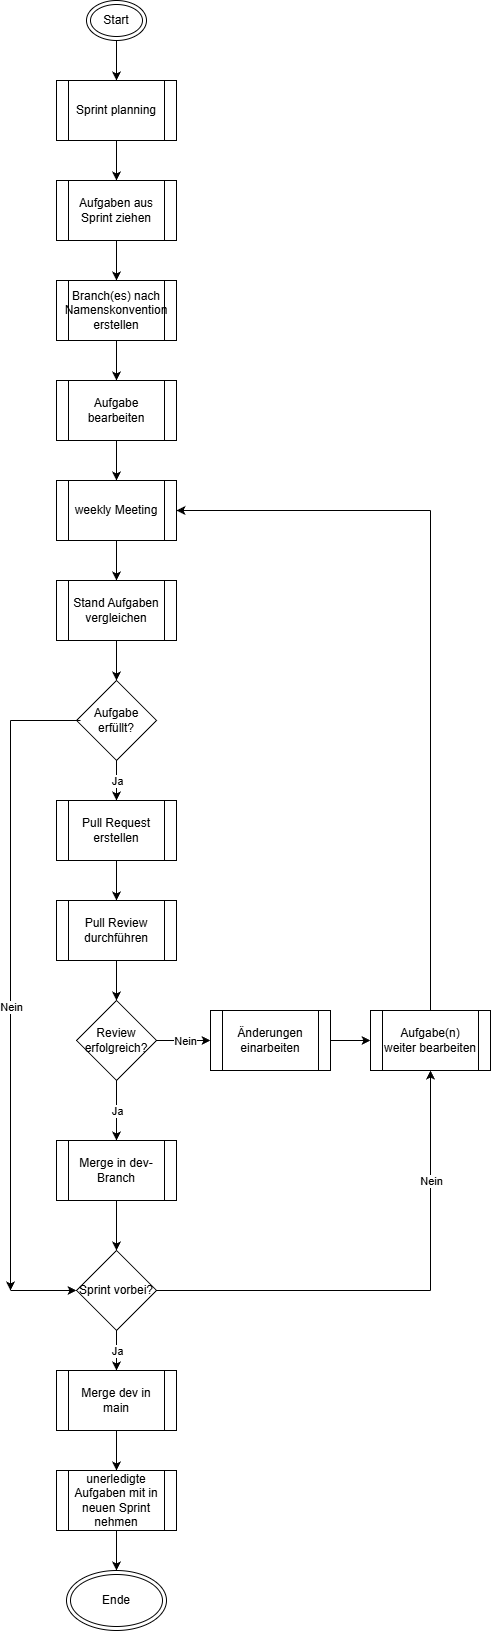

The diagram above was exported from draw.io. Its source (the exported page's mxGraphModel, read from the mxfile embedded in the PNG):
<mxGraphModel dx="2502" dy="1396" grid="1" gridSize="10" guides="1" tooltips="1" connect="1" arrows="1" fold="1" page="1" pageScale="1" pageWidth="827" pageHeight="1169" math="0" shadow="0">
  <root>
    <mxCell id="0" />
    <mxCell id="1" parent="0" />
    <mxCell id="ZtVQowIgf1u82K9kCIO0-1" edge="1" parent="1" source="ZtVQowIgf1u82K9kCIO0-2" style="edgeStyle=orthogonalEdgeStyle;rounded=0;orthogonalLoop=1;jettySize=auto;html=1;" target="ZtVQowIgf1u82K9kCIO0-4" value="">
      <mxGeometry relative="1" as="geometry" />
    </mxCell>
    <mxCell id="ZtVQowIgf1u82K9kCIO0-2" parent="1" style="ellipse;shape=doubleEllipse;whiteSpace=wrap;html=1;" value="Start" vertex="1">
      <mxGeometry height="40" width="60" x="516" y="90" as="geometry" />
    </mxCell>
    <mxCell id="ZtVQowIgf1u82K9kCIO0-3" edge="1" parent="1" source="ZtVQowIgf1u82K9kCIO0-4" style="edgeStyle=orthogonalEdgeStyle;rounded=0;orthogonalLoop=1;jettySize=auto;html=1;" target="ZtVQowIgf1u82K9kCIO0-6" value="">
      <mxGeometry relative="1" as="geometry" />
    </mxCell>
    <mxCell id="ZtVQowIgf1u82K9kCIO0-4" parent="1" style="shape=process;whiteSpace=wrap;html=1;backgroundOutline=1;" value="Sprint planning" vertex="1">
      <mxGeometry height="60" width="120" x="486" y="170" as="geometry" />
    </mxCell>
    <mxCell id="ZtVQowIgf1u82K9kCIO0-5" edge="1" parent="1" source="ZtVQowIgf1u82K9kCIO0-6" style="edgeStyle=orthogonalEdgeStyle;rounded=0;orthogonalLoop=1;jettySize=auto;html=1;entryX=0.5;entryY=0;entryDx=0;entryDy=0;" target="ZtVQowIgf1u82K9kCIO0-51" value="">
      <mxGeometry relative="1" as="geometry" />
    </mxCell>
    <mxCell id="ZtVQowIgf1u82K9kCIO0-6" parent="1" style="shape=process;whiteSpace=wrap;html=1;backgroundOutline=1;" value="Aufgaben aus Sprint ziehen" vertex="1">
      <mxGeometry height="60" width="120" x="486" y="270" as="geometry" />
    </mxCell>
    <mxCell id="ZtVQowIgf1u82K9kCIO0-7" edge="1" parent="1" source="ZtVQowIgf1u82K9kCIO0-8" style="edgeStyle=orthogonalEdgeStyle;rounded=0;orthogonalLoop=1;jettySize=auto;html=1;" target="ZtVQowIgf1u82K9kCIO0-10" value="">
      <mxGeometry relative="1" as="geometry" />
    </mxCell>
    <mxCell id="ZtVQowIgf1u82K9kCIO0-8" parent="1" style="shape=process;whiteSpace=wrap;html=1;backgroundOutline=1;" value="Aufgabe bearbeiten" vertex="1">
      <mxGeometry height="60" width="120" x="486" y="470" as="geometry" />
    </mxCell>
    <mxCell id="ZtVQowIgf1u82K9kCIO0-9" edge="1" parent="1" source="ZtVQowIgf1u82K9kCIO0-10" style="edgeStyle=orthogonalEdgeStyle;rounded=0;orthogonalLoop=1;jettySize=auto;html=1;entryX=0.5;entryY=0;entryDx=0;entryDy=0;" target="ZtVQowIgf1u82K9kCIO0-45" value="">
      <mxGeometry relative="1" as="geometry">
        <mxPoint x="546" y="660" as="targetPoint" />
      </mxGeometry>
    </mxCell>
    <mxCell id="ZtVQowIgf1u82K9kCIO0-10" parent="1" style="shape=process;whiteSpace=wrap;html=1;backgroundOutline=1;" value="weekly Meeting" vertex="1">
      <mxGeometry height="60" width="120" x="486" y="570" as="geometry" />
    </mxCell>
    <mxCell id="ZtVQowIgf1u82K9kCIO0-11" parent="1" style="rhombus;whiteSpace=wrap;html=1;" value="Aufgabe erfüllt?" vertex="1">
      <mxGeometry height="80" width="80" x="506" y="770" as="geometry" />
    </mxCell>
    <mxCell id="ZtVQowIgf1u82K9kCIO0-12" edge="1" parent="1" style="endArrow=classic;html=1;rounded=0;" value="">
      <mxGeometry relative="1" as="geometry">
        <mxPoint x="440" y="810" as="sourcePoint" />
        <mxPoint x="440" y="1380" as="targetPoint" />
      </mxGeometry>
    </mxCell>
    <mxCell id="ZtVQowIgf1u82K9kCIO0-13" connectable="0" parent="ZtVQowIgf1u82K9kCIO0-12" style="edgeLabel;resizable=0;html=1;;align=center;verticalAlign=middle;" value="Nein" vertex="1">
      <mxGeometry relative="1" as="geometry">
        <mxPoint as="offset" />
      </mxGeometry>
    </mxCell>
    <mxCell id="ZtVQowIgf1u82K9kCIO0-14" edge="1" parent="1" source="ZtVQowIgf1u82K9kCIO0-11" style="endArrow=classic;html=1;rounded=0;entryX=0.5;entryY=0;entryDx=0;entryDy=0;exitX=0.5;exitY=1;exitDx=0;exitDy=0;" target="ZtVQowIgf1u82K9kCIO0-17" value="">
      <mxGeometry relative="1" as="geometry">
        <mxPoint x="496" y="1000" as="sourcePoint" />
        <mxPoint x="546" y="1050" as="targetPoint" />
      </mxGeometry>
    </mxCell>
    <mxCell id="ZtVQowIgf1u82K9kCIO0-15" connectable="0" parent="ZtVQowIgf1u82K9kCIO0-14" style="edgeLabel;resizable=0;html=1;;align=center;verticalAlign=middle;" value="Ja" vertex="1">
      <mxGeometry relative="1" as="geometry">
        <mxPoint as="offset" />
      </mxGeometry>
    </mxCell>
    <mxCell id="ZtVQowIgf1u82K9kCIO0-16" edge="1" parent="1" source="ZtVQowIgf1u82K9kCIO0-17" style="edgeStyle=orthogonalEdgeStyle;rounded=0;orthogonalLoop=1;jettySize=auto;html=1;" target="ZtVQowIgf1u82K9kCIO0-19" value="">
      <mxGeometry relative="1" as="geometry" />
    </mxCell>
    <mxCell id="ZtVQowIgf1u82K9kCIO0-17" parent="1" style="shape=process;whiteSpace=wrap;html=1;backgroundOutline=1;" value="Pull Request erstellen" vertex="1">
      <mxGeometry height="60" width="120" x="486" y="890" as="geometry" />
    </mxCell>
    <mxCell id="ZtVQowIgf1u82K9kCIO0-18" edge="1" parent="1" source="ZtVQowIgf1u82K9kCIO0-19" style="edgeStyle=orthogonalEdgeStyle;rounded=0;orthogonalLoop=1;jettySize=auto;html=1;" target="ZtVQowIgf1u82K9kCIO0-20" value="">
      <mxGeometry relative="1" as="geometry" />
    </mxCell>
    <mxCell id="ZtVQowIgf1u82K9kCIO0-19" parent="1" style="shape=process;whiteSpace=wrap;html=1;backgroundOutline=1;" value="Pull Review durchführen" vertex="1">
      <mxGeometry height="60" width="120" x="486" y="990" as="geometry" />
    </mxCell>
    <mxCell id="ZtVQowIgf1u82K9kCIO0-20" parent="1" style="rhombus;whiteSpace=wrap;html=1;" value="Review erfolgreich?" vertex="1">
      <mxGeometry height="80" width="80" x="506" y="1090" as="geometry" />
    </mxCell>
    <mxCell id="ZtVQowIgf1u82K9kCIO0-21" edge="1" parent="1" source="ZtVQowIgf1u82K9kCIO0-22" style="edgeStyle=orthogonalEdgeStyle;rounded=0;orthogonalLoop=1;jettySize=auto;html=1;" target="ZtVQowIgf1u82K9kCIO0-24" value="">
      <mxGeometry relative="1" as="geometry" />
    </mxCell>
    <mxCell id="ZtVQowIgf1u82K9kCIO0-22" parent="1" style="shape=process;whiteSpace=wrap;html=1;backgroundOutline=1;" value="Änderungen einarbeiten" vertex="1">
      <mxGeometry height="60" width="120" x="640" y="1100" as="geometry" />
    </mxCell>
    <mxCell id="ZtVQowIgf1u82K9kCIO0-23" edge="1" parent="1" style="endArrow=none;html=1;rounded=0;" value="">
      <mxGeometry height="50" relative="1" width="50" as="geometry">
        <mxPoint x="510" y="810" as="sourcePoint" />
        <mxPoint x="440" y="810" as="targetPoint" />
      </mxGeometry>
    </mxCell>
    <mxCell id="ZtVQowIgf1u82K9kCIO0-24" parent="1" style="shape=process;whiteSpace=wrap;html=1;backgroundOutline=1;" value="Aufgabe(n) weiter bearbeiten" vertex="1">
      <mxGeometry height="60" width="120" x="800" y="1100" as="geometry" />
    </mxCell>
    <mxCell id="ZtVQowIgf1u82K9kCIO0-25" edge="1" parent="1" source="ZtVQowIgf1u82K9kCIO0-20" style="endArrow=classic;html=1;rounded=0;exitX=1;exitY=0.5;exitDx=0;exitDy=0;entryX=0;entryY=0.5;entryDx=0;entryDy=0;" target="ZtVQowIgf1u82K9kCIO0-22" value="">
      <mxGeometry relative="1" as="geometry">
        <mxPoint x="976" y="1240" as="sourcePoint" />
        <mxPoint x="1076" y="1240" as="targetPoint" />
      </mxGeometry>
    </mxCell>
    <mxCell id="ZtVQowIgf1u82K9kCIO0-26" connectable="0" parent="ZtVQowIgf1u82K9kCIO0-25" style="edgeLabel;resizable=0;html=1;;align=center;verticalAlign=middle;" value="Nein" vertex="1">
      <mxGeometry relative="1" as="geometry" />
    </mxCell>
    <mxCell id="ZtVQowIgf1u82K9kCIO0-27" edge="1" parent="1" source="ZtVQowIgf1u82K9kCIO0-20" style="endArrow=classic;html=1;rounded=0;exitX=0.5;exitY=1;exitDx=0;exitDy=0;entryX=0.5;entryY=0;entryDx=0;entryDy=0;" target="ZtVQowIgf1u82K9kCIO0-30" value="">
      <mxGeometry relative="1" as="geometry">
        <mxPoint x="976" y="1240" as="sourcePoint" />
        <mxPoint x="546" y="1330" as="targetPoint" />
      </mxGeometry>
    </mxCell>
    <mxCell id="ZtVQowIgf1u82K9kCIO0-28" connectable="0" parent="ZtVQowIgf1u82K9kCIO0-27" style="edgeLabel;resizable=0;html=1;;align=center;verticalAlign=middle;" value="Ja" vertex="1">
      <mxGeometry relative="1" as="geometry" />
    </mxCell>
    <mxCell id="ZtVQowIgf1u82K9kCIO0-29" edge="1" parent="1" source="ZtVQowIgf1u82K9kCIO0-30" style="edgeStyle=orthogonalEdgeStyle;rounded=0;orthogonalLoop=1;jettySize=auto;html=1;exitX=0.5;exitY=1;exitDx=0;exitDy=0;entryX=0.5;entryY=0;entryDx=0;entryDy=0;" target="ZtVQowIgf1u82K9kCIO0-48" value="">
      <mxGeometry relative="1" as="geometry">
        <mxPoint x="546" y="1380" as="targetPoint" />
      </mxGeometry>
    </mxCell>
    <mxCell id="ZtVQowIgf1u82K9kCIO0-30" parent="1" style="shape=process;whiteSpace=wrap;html=1;backgroundOutline=1;" value="Merge in dev-Branch" vertex="1">
      <mxGeometry height="60" width="120" x="486" y="1230" as="geometry" />
    </mxCell>
    <mxCell id="ZtVQowIgf1u82K9kCIO0-31" edge="1" parent="1" style="endArrow=classic;html=1;rounded=0;entryX=1;entryY=0.5;entryDx=0;entryDy=0;" target="ZtVQowIgf1u82K9kCIO0-10" value="">
      <mxGeometry height="50" relative="1" width="50" as="geometry">
        <mxPoint x="860" y="600" as="sourcePoint" />
        <mxPoint x="906" y="600" as="targetPoint" />
      </mxGeometry>
    </mxCell>
    <mxCell id="ZtVQowIgf1u82K9kCIO0-32" edge="1" parent="1" source="ZtVQowIgf1u82K9kCIO0-24" style="endArrow=none;html=1;rounded=0;exitX=0.5;exitY=0;exitDx=0;exitDy=0;" value="">
      <mxGeometry height="50" relative="1" width="50" as="geometry">
        <mxPoint x="906" y="1110" as="sourcePoint" />
        <mxPoint x="860" y="600" as="targetPoint" />
      </mxGeometry>
    </mxCell>
    <mxCell id="ZtVQowIgf1u82K9kCIO0-33" edge="1" parent="1" style="endArrow=classic;html=1;rounded=0;entryX=0.5;entryY=1;entryDx=0;entryDy=0;" target="ZtVQowIgf1u82K9kCIO0-24" value="">
      <mxGeometry relative="1" as="geometry">
        <mxPoint x="860" y="1380" as="sourcePoint" />
        <mxPoint x="840" y="1340" as="targetPoint" />
      </mxGeometry>
    </mxCell>
    <mxCell id="ZtVQowIgf1u82K9kCIO0-34" connectable="0" parent="ZtVQowIgf1u82K9kCIO0-33" style="edgeLabel;resizable=0;html=1;;align=center;verticalAlign=middle;" value="Nein" vertex="1">
      <mxGeometry relative="1" as="geometry">
        <mxPoint as="offset" />
      </mxGeometry>
    </mxCell>
    <mxCell id="ZtVQowIgf1u82K9kCIO0-35" edge="1" parent="1" source="ZtVQowIgf1u82K9kCIO0-48" style="endArrow=classic;html=1;rounded=0;exitX=0.5;exitY=1;exitDx=0;exitDy=0;entryX=0.5;entryY=0;entryDx=0;entryDy=0;" target="ZtVQowIgf1u82K9kCIO0-55" value="">
      <mxGeometry relative="1" as="geometry">
        <mxPoint x="336" y="1490" as="sourcePoint" />
        <mxPoint x="546" y="1450" as="targetPoint" />
      </mxGeometry>
    </mxCell>
    <mxCell id="ZtVQowIgf1u82K9kCIO0-36" connectable="0" parent="ZtVQowIgf1u82K9kCIO0-35" style="edgeLabel;resizable=0;html=1;;align=center;verticalAlign=middle;" value="Ja" vertex="1">
      <mxGeometry relative="1" as="geometry" />
    </mxCell>
    <mxCell id="ZtVQowIgf1u82K9kCIO0-37" edge="1" parent="1" source="ZtVQowIgf1u82K9kCIO0-38" style="edgeStyle=orthogonalEdgeStyle;rounded=0;orthogonalLoop=1;jettySize=auto;html=1;" target="ZtVQowIgf1u82K9kCIO0-39" value="">
      <mxGeometry relative="1" as="geometry" />
    </mxCell>
    <mxCell id="ZtVQowIgf1u82K9kCIO0-38" parent="1" style="shape=process;whiteSpace=wrap;html=1;backgroundOutline=1;" value="unerledigte Aufgaben mit in neuen Sprint nehmen" vertex="1">
      <mxGeometry height="60" width="120" x="486" y="1560" as="geometry" />
    </mxCell>
    <mxCell id="ZtVQowIgf1u82K9kCIO0-39" parent="1" style="ellipse;shape=doubleEllipse;whiteSpace=wrap;html=1;" value="Ende" vertex="1">
      <mxGeometry height="60" width="100" x="496" y="1660" as="geometry" />
    </mxCell>
    <mxCell id="ZtVQowIgf1u82K9kCIO0-44" edge="1" parent="1" source="ZtVQowIgf1u82K9kCIO0-45" style="edgeStyle=orthogonalEdgeStyle;rounded=0;orthogonalLoop=1;jettySize=auto;html=1;" target="ZtVQowIgf1u82K9kCIO0-11" value="">
      <mxGeometry relative="1" as="geometry" />
    </mxCell>
    <mxCell id="ZtVQowIgf1u82K9kCIO0-45" parent="1" style="shape=process;whiteSpace=wrap;html=1;backgroundOutline=1;" value="Stand Aufgaben vergleichen" vertex="1">
      <mxGeometry height="60" width="120" x="486" y="670" as="geometry" />
    </mxCell>
    <mxCell id="ZtVQowIgf1u82K9kCIO0-48" parent="1" style="rhombus;whiteSpace=wrap;html=1;" value="Sprint vorbei?" vertex="1">
      <mxGeometry height="80" width="80" x="506" y="1340" as="geometry" />
    </mxCell>
    <mxCell id="ZtVQowIgf1u82K9kCIO0-49" edge="1" parent="1" style="endArrow=classic;html=1;rounded=0;entryX=0;entryY=0.5;entryDx=0;entryDy=0;" target="ZtVQowIgf1u82K9kCIO0-48" value="">
      <mxGeometry height="50" relative="1" width="50" as="geometry">
        <mxPoint x="440" y="1380" as="sourcePoint" />
        <mxPoint x="480" y="1260" as="targetPoint" />
      </mxGeometry>
    </mxCell>
    <mxCell id="ZtVQowIgf1u82K9kCIO0-50" edge="1" parent="1" source="ZtVQowIgf1u82K9kCIO0-48" style="endArrow=none;html=1;rounded=0;exitX=1;exitY=0.5;exitDx=0;exitDy=0;" value="">
      <mxGeometry height="50" relative="1" width="50" as="geometry">
        <mxPoint x="630" y="1240" as="sourcePoint" />
        <mxPoint x="860" y="1380" as="targetPoint" />
      </mxGeometry>
    </mxCell>
    <mxCell id="ZtVQowIgf1u82K9kCIO0-52" edge="1" parent="1" source="ZtVQowIgf1u82K9kCIO0-51" style="edgeStyle=orthogonalEdgeStyle;rounded=0;orthogonalLoop=1;jettySize=auto;html=1;" target="ZtVQowIgf1u82K9kCIO0-8" value="">
      <mxGeometry relative="1" as="geometry" />
    </mxCell>
    <mxCell id="ZtVQowIgf1u82K9kCIO0-51" parent="1" style="shape=process;whiteSpace=wrap;html=1;backgroundOutline=1;" value="Branch(es) nach Namenskonvention erstellen" vertex="1">
      <mxGeometry height="60" width="120" x="486" y="370" as="geometry" />
    </mxCell>
    <mxCell id="ZtVQowIgf1u82K9kCIO0-54" edge="1" parent="1" source="ZtVQowIgf1u82K9kCIO0-55" style="edgeStyle=orthogonalEdgeStyle;rounded=0;orthogonalLoop=1;jettySize=auto;html=1;exitX=0.5;exitY=1;exitDx=0;exitDy=0;" target="ZtVQowIgf1u82K9kCIO0-38" value="">
      <mxGeometry relative="1" as="geometry">
        <mxPoint x="546" y="1510" as="sourcePoint" />
      </mxGeometry>
    </mxCell>
    <mxCell id="ZtVQowIgf1u82K9kCIO0-55" parent="1" style="shape=process;whiteSpace=wrap;html=1;backgroundOutline=1;" value="Merge dev in main" vertex="1">
      <mxGeometry height="60" width="120" x="486" y="1460" as="geometry" />
    </mxCell>
  </root>
</mxGraphModel>